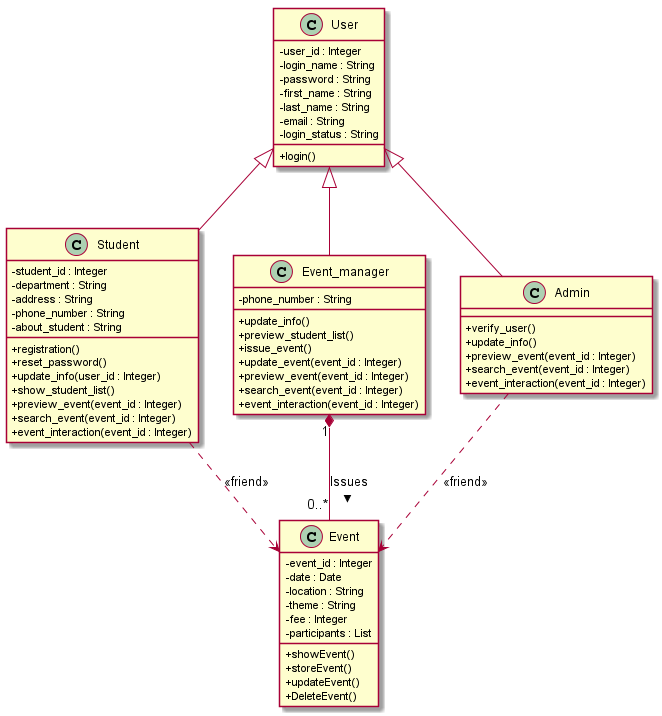

The diagram above was rendered by PlantUML. Its source (embedded in the PNG):
@startuml

skinparam classAttributeIconSize 0
class User {
  {field} - user_id : Integer
  {field} - login_name : String
  {field} - password : String
  {field} - first_name : String
  {field} - last_name : String
  {field} - email : String
  {field} - login_status : String
  {method} + login()
}

class Student {
  {field} - student_id : Integer
  {field} - department : String
  {field} - address : String
  {field} - phone_number : String
  {field} - about_student : String
  {method} + registration()
  {method} + reset_password()
  {method} + update_info(user_id : Integer)
  {method} + show_student_list()
  {method} + preview_event(event_id : Integer)
  {method} + search_event(event_id : Integer)
  {method} + event_interaction(event_id : Integer)
}

class Event_manager {
  {field} - phone_number : String
  {method} + update_info()
  {method} + preview_student_list()
  {method} + issue_event()
  {method} + update_event(event_id : Integer)
  {method} + preview_event(event_id : Integer)
  {method} + search_event(event_id : Integer)
  {method} + event_interaction(event_id : Integer)
}

class Admin {
  {method} + verify_user()
  {method} + update_info()
  {method} + preview_event(event_id : Integer)
  {method} + search_event(event_id : Integer)
  {method} + event_interaction(event_id : Integer)
}

class Event {
  {field} - event_id : Integer
  {field} - date : Date
  {field} - location : String
  {field} - theme : String
  {field} - fee : Integer
  {field} - participants : List
  {method} + showEvent()
  {method} + storeEvent()
  {method} + updateEvent()
  {method} + DeleteEvent()
}

User <|-- Student
User <|-- Admin
User <|-- Event_manager

Event_manager "1" *-- "0..*" Event : Issues >
Student  ..>  Event : <<friend>>
Admin  ..>  Event : <<friend>>


@enduml